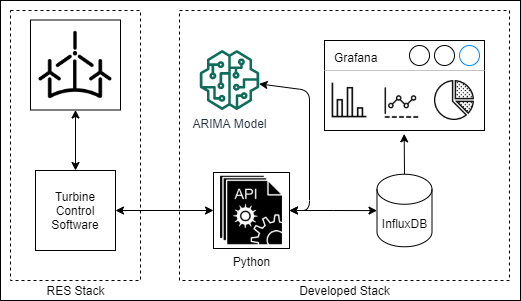

The diagram above was exported from draw.io. Its source (the exported page's mxGraphModel, read from the mxfile embedded in the PNG):
<mxGraphModel dx="782" dy="436" grid="1" gridSize="10" guides="1" tooltips="1" connect="1" arrows="1" fold="1" page="1" pageScale="1" pageWidth="850" pageHeight="1100" math="0" shadow="0">
  <root>
    <mxCell id="0" />
    <mxCell id="1" parent="0" />
    <mxCell id="3-OKPZ4kd44xrTE48Wpe-32" value="" style="rounded=0;whiteSpace=wrap;html=1;fillColor=none;" vertex="1" parent="1">
      <mxGeometry x="70" y="50" width="520" height="300" as="geometry" />
    </mxCell>
    <mxCell id="3-OKPZ4kd44xrTE48Wpe-30" value="" style="group" vertex="1" connectable="0" parent="1">
      <mxGeometry x="80" y="60" width="499" height="290" as="geometry" />
    </mxCell>
    <mxCell id="3-OKPZ4kd44xrTE48Wpe-12" value="" style="rounded=0;whiteSpace=wrap;html=1;fillColor=none;dashed=1;" vertex="1" parent="3-OKPZ4kd44xrTE48Wpe-30">
      <mxGeometry width="130" height="270" as="geometry" />
    </mxCell>
    <mxCell id="3-OKPZ4kd44xrTE48Wpe-13" value="" style="rounded=0;whiteSpace=wrap;html=1;fillColor=none;dashed=1;" vertex="1" parent="3-OKPZ4kd44xrTE48Wpe-30">
      <mxGeometry x="169" width="330" height="270" as="geometry" />
    </mxCell>
    <mxCell id="3-OKPZ4kd44xrTE48Wpe-1" value="InfluxDB" style="shape=cylinder3;whiteSpace=wrap;html=1;boundedLbl=1;backgroundOutline=1;size=15;" vertex="1" parent="3-OKPZ4kd44xrTE48Wpe-30">
      <mxGeometry x="366.5" y="163.75" width="55" height="72.5" as="geometry" />
    </mxCell>
    <mxCell id="3-OKPZ4kd44xrTE48Wpe-4" value="" style="shape=image;html=1;verticalAlign=top;verticalLabelPosition=bottom;labelBackgroundColor=#ffffff;imageAspect=0;aspect=fixed;image=https://cdn0.iconfinder.com/data/icons/go-green-line-save-our-world/512/Wind_Power-128.png;imageBorder=#000000;" vertex="1" parent="3-OKPZ4kd44xrTE48Wpe-30">
      <mxGeometry x="20" y="9.5" width="90" height="90" as="geometry" />
    </mxCell>
    <mxCell id="3-OKPZ4kd44xrTE48Wpe-26" style="edgeStyle=orthogonalEdgeStyle;rounded=0;orthogonalLoop=1;jettySize=auto;html=1;exitX=1;exitY=0.5;exitDx=0;exitDy=0;startArrow=classic;startFill=1;" edge="1" parent="3-OKPZ4kd44xrTE48Wpe-30" source="3-OKPZ4kd44xrTE48Wpe-5" target="3-OKPZ4kd44xrTE48Wpe-1">
      <mxGeometry relative="1" as="geometry" />
    </mxCell>
    <mxCell id="3-OKPZ4kd44xrTE48Wpe-5" value="Python" style="shape=image;html=1;verticalAlign=top;verticalLabelPosition=bottom;labelBackgroundColor=#ffffff;imageAspect=0;aspect=fixed;image=https://cdn2.iconfinder.com/data/icons/competitive-strategy-and-corporate-training/512/196_Api_app_coding_developer_software_app_development-128.png;imageBorder=#000000;" vertex="1" parent="3-OKPZ4kd44xrTE48Wpe-30">
      <mxGeometry x="203" y="162" width="76" height="76" as="geometry" />
    </mxCell>
    <mxCell id="3-OKPZ4kd44xrTE48Wpe-9" value="" style="group" vertex="1" connectable="0" parent="3-OKPZ4kd44xrTE48Wpe-30">
      <mxGeometry x="314" y="30" width="160" height="90" as="geometry" />
    </mxCell>
    <mxCell id="3-OKPZ4kd44xrTE48Wpe-2" value="&lt;font color=&quot;#000000&quot;&gt;&lt;span style=&quot;font-size: 12px&quot;&gt;Grafana&lt;/span&gt;&lt;/font&gt;" style="strokeWidth=1;shadow=0;dashed=0;align=center;html=1;shape=mxgraph.mockup.containers.window;align=left;verticalAlign=top;spacingLeft=8;strokeColor2=#008cff;strokeColor3=#c4c4c4;fontColor=#666666;mainText=;fontSize=17;labelBackgroundColor=none;" vertex="1" parent="3-OKPZ4kd44xrTE48Wpe-9">
      <mxGeometry width="160" height="90" as="geometry" />
    </mxCell>
    <mxCell id="3-OKPZ4kd44xrTE48Wpe-6" value="" style="shape=image;html=1;verticalAlign=top;verticalLabelPosition=bottom;labelBackgroundColor=#ffffff;imageAspect=0;aspect=fixed;image=https://cdn3.iconfinder.com/data/icons/social-media-2125/78/report-128.png" vertex="1" parent="3-OKPZ4kd44xrTE48Wpe-9">
      <mxGeometry x="5" y="40" width="40" height="40" as="geometry" />
    </mxCell>
    <mxCell id="3-OKPZ4kd44xrTE48Wpe-7" value="" style="shape=image;html=1;verticalAlign=top;verticalLabelPosition=bottom;labelBackgroundColor=#ffffff;imageAspect=0;aspect=fixed;image=https://cdn0.iconfinder.com/data/icons/business-management-3-4/256/m-52-128.png" vertex="1" parent="3-OKPZ4kd44xrTE48Wpe-9">
      <mxGeometry x="60" y="45" width="35" height="35" as="geometry" />
    </mxCell>
    <mxCell id="3-OKPZ4kd44xrTE48Wpe-8" value="" style="shape=image;html=1;verticalAlign=top;verticalLabelPosition=bottom;labelBackgroundColor=#ffffff;imageAspect=0;aspect=fixed;image=https://cdn0.iconfinder.com/data/icons/business-collection-2027/60/pie-chart-128.png" vertex="1" parent="3-OKPZ4kd44xrTE48Wpe-9">
      <mxGeometry x="110" y="40" width="40" height="40" as="geometry" />
    </mxCell>
    <mxCell id="3-OKPZ4kd44xrTE48Wpe-17" style="edgeStyle=orthogonalEdgeStyle;rounded=0;orthogonalLoop=1;jettySize=auto;html=1;exitX=1;exitY=0.5;exitDx=0;exitDy=0;startArrow=classic;startFill=1;" edge="1" parent="3-OKPZ4kd44xrTE48Wpe-30" source="3-OKPZ4kd44xrTE48Wpe-10" target="3-OKPZ4kd44xrTE48Wpe-5">
      <mxGeometry relative="1" as="geometry" />
    </mxCell>
    <mxCell id="3-OKPZ4kd44xrTE48Wpe-21" style="edgeStyle=orthogonalEdgeStyle;rounded=0;orthogonalLoop=1;jettySize=auto;html=1;exitX=0.5;exitY=0;exitDx=0;exitDy=0;entryX=0.5;entryY=1;entryDx=0;entryDy=0;startArrow=classic;startFill=1;" edge="1" parent="3-OKPZ4kd44xrTE48Wpe-30" source="3-OKPZ4kd44xrTE48Wpe-10" target="3-OKPZ4kd44xrTE48Wpe-4">
      <mxGeometry relative="1" as="geometry" />
    </mxCell>
    <mxCell id="3-OKPZ4kd44xrTE48Wpe-10" value="Turbine Control Software" style="whiteSpace=wrap;html=1;aspect=fixed;" vertex="1" parent="3-OKPZ4kd44xrTE48Wpe-30">
      <mxGeometry x="25" y="160" width="80" height="80" as="geometry" />
    </mxCell>
    <mxCell id="3-OKPZ4kd44xrTE48Wpe-14" value="RES Stack&lt;br&gt;" style="text;html=1;align=center;verticalAlign=middle;resizable=0;points=[];autosize=1;strokeColor=none;" vertex="1" parent="3-OKPZ4kd44xrTE48Wpe-30">
      <mxGeometry x="30" y="270" width="70" height="20" as="geometry" />
    </mxCell>
    <mxCell id="3-OKPZ4kd44xrTE48Wpe-15" value="Developed Stack" style="text;html=1;align=center;verticalAlign=middle;resizable=0;points=[];autosize=1;strokeColor=none;" vertex="1" parent="3-OKPZ4kd44xrTE48Wpe-30">
      <mxGeometry x="279" y="270" width="110" height="20" as="geometry" />
    </mxCell>
    <mxCell id="3-OKPZ4kd44xrTE48Wpe-22" value="ARIMA Model" style="outlineConnect=0;fontColor=#232F3E;gradientColor=none;fillColor=#116D5B;strokeColor=none;dashed=0;verticalLabelPosition=bottom;verticalAlign=top;align=center;html=1;fontSize=12;fontStyle=0;aspect=fixed;pointerEvents=1;shape=mxgraph.aws4.sagemaker_model;" vertex="1" parent="3-OKPZ4kd44xrTE48Wpe-30">
      <mxGeometry x="189" y="39.5" width="60" height="60" as="geometry" />
    </mxCell>
    <mxCell id="3-OKPZ4kd44xrTE48Wpe-25" value="" style="endArrow=classic;startArrow=classic;html=1;exitX=1;exitY=0.5;exitDx=0;exitDy=0;" edge="1" parent="3-OKPZ4kd44xrTE48Wpe-30" source="3-OKPZ4kd44xrTE48Wpe-5" target="3-OKPZ4kd44xrTE48Wpe-22">
      <mxGeometry width="50" height="50" relative="1" as="geometry">
        <mxPoint x="259" y="120" as="sourcePoint" />
        <mxPoint x="279" y="100" as="targetPoint" />
        <Array as="points">
          <mxPoint x="299" y="200" />
          <mxPoint x="299" y="80" />
        </Array>
      </mxGeometry>
    </mxCell>
    <mxCell id="3-OKPZ4kd44xrTE48Wpe-29" value="" style="endArrow=classic;startArrow=none;html=1;entryX=0.498;entryY=1.037;entryDx=0;entryDy=0;exitX=0.5;exitY=0;exitDx=0;exitDy=0;exitPerimeter=0;entryPerimeter=0;endFill=1;startFill=0;" edge="1" parent="3-OKPZ4kd44xrTE48Wpe-30" source="3-OKPZ4kd44xrTE48Wpe-1" target="3-OKPZ4kd44xrTE48Wpe-2">
      <mxGeometry width="50" height="50" relative="1" as="geometry">
        <mxPoint x="429" y="190" as="sourcePoint" />
        <mxPoint x="479" y="140" as="targetPoint" />
      </mxGeometry>
    </mxCell>
  </root>
</mxGraphModel>